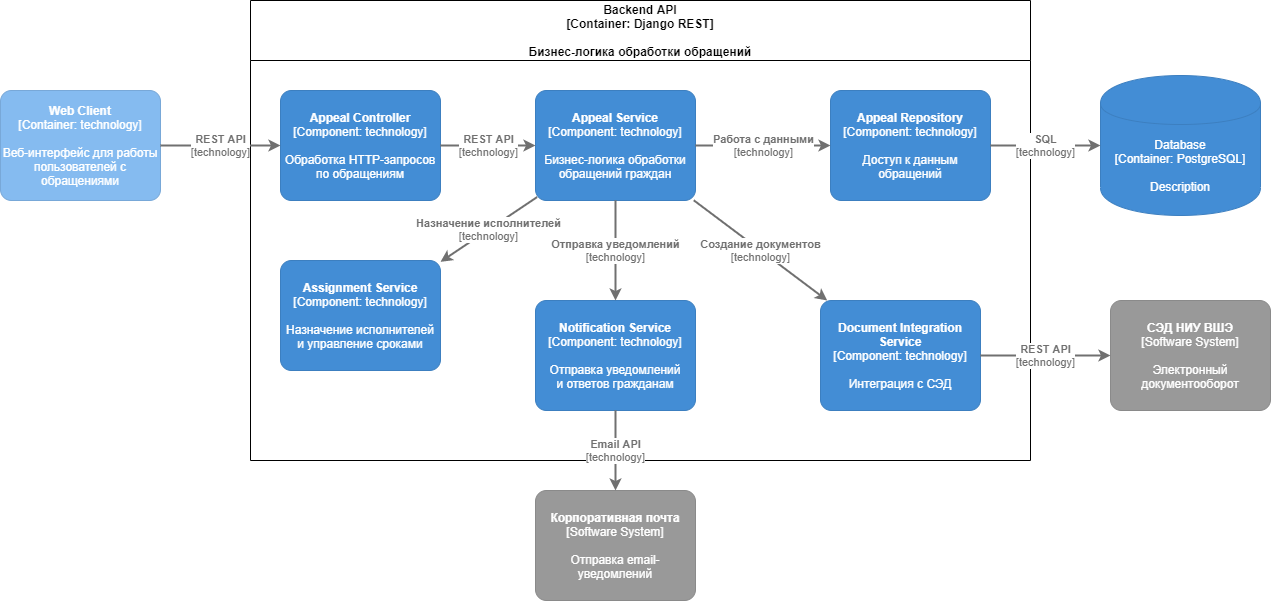

The diagram above was exported from draw.io. Its source (the exported page's mxGraphModel, read from the mxfile embedded in the PNG):
<mxGraphModel dx="2193" dy="592" grid="1" gridSize="10" guides="1" tooltips="1" connect="1" arrows="1" fold="1" page="1" pageScale="1" pageWidth="1169" pageHeight="827" math="0" shadow="0">
  <root>
    <mxCell id="0" />
    <mxCell id="1" parent="0" />
    <mxCell id="a9_yFkAZH66x7abBRnub-2" value="Backend API&#10;[Container: Django REST]&#10;&#10;Бизнес-логика обработки обращений" style="swimlane;startSize=60;" parent="1" vertex="1">
      <mxGeometry x="220" y="70" width="780" height="460" as="geometry" />
    </mxCell>
    <object placeholders="1" c4Name="Appeal Controller" c4Type="Component" c4Technology="technology" c4Description="Обработка HTTP-запросов&#10;по обращениям" label="&lt;b&gt;%c4Name%&lt;/b&gt;&lt;div&gt;[%c4Type%: %c4Technology%]&lt;/div&gt;&lt;br&gt;&lt;div&gt;%c4Description%&lt;/div&gt;" id="a9_yFkAZH66x7abBRnub-4">
      <mxCell style="rounded=1;whiteSpace=wrap;html=1;labelBackgroundColor=none;fillColor=#438DD5;fontColor=#ffffff;align=center;arcSize=10;strokeColor=#3C7FC0;metaEdit=1;metaData={&quot;c4Type&quot;:{&quot;editable&quot;:false}};points=[[0.25,0,0],[0.5,0,0],[0.75,0,0],[1,0.25,0],[1,0.5,0],[1,0.75,0],[0.75,1,0],[0.5,1,0],[0.25,1,0],[0,0.75,0],[0,0.5,0],[0,0.25,0]];" parent="a9_yFkAZH66x7abBRnub-2" vertex="1">
        <mxGeometry x="30" y="90" width="160" height="110.00000000000001" as="geometry" />
      </mxCell>
    </object>
    <object placeholders="1" c4Name="Appeal Service" c4Type="Component" c4Technology="technology" c4Description="Бизнес-логика обработки&#10;обращений граждан" label="&lt;b&gt;%c4Name%&lt;/b&gt;&lt;div&gt;[%c4Type%: %c4Technology%]&lt;/div&gt;&lt;br&gt;&lt;div&gt;%c4Description%&lt;/div&gt;" id="a9_yFkAZH66x7abBRnub-5">
      <mxCell style="rounded=1;whiteSpace=wrap;html=1;labelBackgroundColor=none;fillColor=#438DD5;fontColor=#ffffff;align=center;arcSize=10;strokeColor=#3C7FC0;metaEdit=1;metaData={&quot;c4Type&quot;:{&quot;editable&quot;:false}};points=[[0.25,0,0],[0.5,0,0],[0.75,0,0],[1,0.25,0],[1,0.5,0],[1,0.75,0],[0.75,1,0],[0.5,1,0],[0.25,1,0],[0,0.75,0],[0,0.5,0],[0,0.25,0]];" parent="a9_yFkAZH66x7abBRnub-2" vertex="1">
        <mxGeometry x="285" y="90" width="160" height="110.00000000000001" as="geometry" />
      </mxCell>
    </object>
    <object placeholders="1" c4Name="Assignment Service" c4Type="Component" c4Technology="technology" c4Description="Назначение исполнителей&#10;и управление сроками" label="&lt;b&gt;%c4Name%&lt;/b&gt;&lt;div&gt;[%c4Type%: %c4Technology%]&lt;/div&gt;&lt;br&gt;&lt;div&gt;%c4Description%&lt;/div&gt;" id="a9_yFkAZH66x7abBRnub-6">
      <mxCell style="rounded=1;whiteSpace=wrap;html=1;labelBackgroundColor=none;fillColor=#438DD5;fontColor=#ffffff;align=center;arcSize=10;strokeColor=#3C7FC0;metaEdit=1;metaData={&quot;c4Type&quot;:{&quot;editable&quot;:false}};points=[[0.25,0,0],[0.5,0,0],[0.75,0,0],[1,0.25,0],[1,0.5,0],[1,0.75,0],[0.75,1,0],[0.5,1,0],[0.25,1,0],[0,0.75,0],[0,0.5,0],[0,0.25,0]];" parent="a9_yFkAZH66x7abBRnub-2" vertex="1">
        <mxGeometry x="30" y="260" width="160" height="110.00000000000001" as="geometry" />
      </mxCell>
    </object>
    <object placeholders="1" c4Name="Notification Service" c4Type="Component" c4Technology="technology" c4Description="Отправка уведомлений&#10;и ответов гражданам" label="&lt;b&gt;%c4Name%&lt;/b&gt;&lt;div&gt;[%c4Type%: %c4Technology%]&lt;/div&gt;&lt;br&gt;&lt;div&gt;%c4Description%&lt;/div&gt;" id="a9_yFkAZH66x7abBRnub-7">
      <mxCell style="rounded=1;whiteSpace=wrap;html=1;labelBackgroundColor=none;fillColor=#438DD5;fontColor=#ffffff;align=center;arcSize=10;strokeColor=#3C7FC0;metaEdit=1;metaData={&quot;c4Type&quot;:{&quot;editable&quot;:false}};points=[[0.25,0,0],[0.5,0,0],[0.75,0,0],[1,0.25,0],[1,0.5,0],[1,0.75,0],[0.75,1,0],[0.5,1,0],[0.25,1,0],[0,0.75,0],[0,0.5,0],[0,0.25,0]];" parent="a9_yFkAZH66x7abBRnub-2" vertex="1">
        <mxGeometry x="285" y="300" width="160" height="110.00000000000001" as="geometry" />
      </mxCell>
    </object>
    <object placeholders="1" c4Name="Document Integration Service" c4Type="Component" c4Technology="technology" c4Description="Интеграция с СЭД" label="&lt;b&gt;%c4Name%&lt;/b&gt;&lt;div&gt;[%c4Type%: %c4Technology%]&lt;/div&gt;&lt;br&gt;&lt;div&gt;%c4Description%&lt;/div&gt;" id="a9_yFkAZH66x7abBRnub-8">
      <mxCell style="rounded=1;whiteSpace=wrap;html=1;labelBackgroundColor=none;fillColor=#438DD5;fontColor=#ffffff;align=center;arcSize=10;strokeColor=#3C7FC0;metaEdit=1;metaData={&quot;c4Type&quot;:{&quot;editable&quot;:false}};points=[[0.25,0,0],[0.5,0,0],[0.75,0,0],[1,0.25,0],[1,0.5,0],[1,0.75,0],[0.75,1,0],[0.5,1,0],[0.25,1,0],[0,0.75,0],[0,0.5,0],[0,0.25,0]];" parent="a9_yFkAZH66x7abBRnub-2" vertex="1">
        <mxGeometry x="570" y="300" width="160" height="110.00000000000001" as="geometry" />
      </mxCell>
    </object>
    <object placeholders="1" c4Name="Appeal Repository" c4Type="Component" c4Technology="technology" c4Description="Доступ к данным&#10;обращений" label="&lt;b&gt;%c4Name%&lt;/b&gt;&lt;div&gt;[%c4Type%: %c4Technology%]&lt;/div&gt;&lt;br&gt;&lt;div&gt;%c4Description%&lt;/div&gt;" id="a9_yFkAZH66x7abBRnub-9">
      <mxCell style="rounded=1;whiteSpace=wrap;html=1;labelBackgroundColor=none;fillColor=#438DD5;fontColor=#ffffff;align=center;arcSize=10;strokeColor=#3C7FC0;metaEdit=1;metaData={&quot;c4Type&quot;:{&quot;editable&quot;:false}};points=[[0.25,0,0],[0.5,0,0],[0.75,0,0],[1,0.25,0],[1,0.5,0],[1,0.75,0],[0.75,1,0],[0.5,1,0],[0.25,1,0],[0,0.75,0],[0,0.5,0],[0,0.25,0]];" parent="a9_yFkAZH66x7abBRnub-2" vertex="1">
        <mxGeometry x="580" y="90" width="160" height="110.00000000000001" as="geometry" />
      </mxCell>
    </object>
    <object placeholders="1" c4Type="Relationship" c4Technology="technology" c4Description="REST API" label="&lt;div style=&quot;text-align: left&quot;&gt;&lt;div style=&quot;text-align: center&quot;&gt;&lt;b&gt;%c4Description%&lt;/b&gt;&lt;/div&gt;&lt;div style=&quot;text-align: center&quot;&gt;[%c4Technology%]&lt;/div&gt;&lt;/div&gt;" id="a9_yFkAZH66x7abBRnub-15">
      <mxCell style="edgeStyle=none;rounded=0;html=1;entryX=0;entryY=0.5;jettySize=auto;orthogonalLoop=1;strokeColor=#707070;strokeWidth=2;fontColor=#707070;jumpStyle=none;metaEdit=1;metaData={&quot;c4Type&quot;:{&quot;editable&quot;:false}};exitX=1;exitY=0.5;exitDx=0;exitDy=0;exitPerimeter=0;entryDx=0;entryDy=0;entryPerimeter=0;" parent="a9_yFkAZH66x7abBRnub-2" source="a9_yFkAZH66x7abBRnub-4" target="a9_yFkAZH66x7abBRnub-5" edge="1">
        <mxGeometry width="160" relative="1" as="geometry">
          <mxPoint x="155" y="280" as="sourcePoint" />
          <mxPoint x="315" y="280" as="targetPoint" />
        </mxGeometry>
      </mxCell>
    </object>
    <object placeholders="1" c4Type="Relationship" c4Technology="technology" c4Description="Назначение исполнителей" label="&lt;div style=&quot;text-align: left&quot;&gt;&lt;div style=&quot;text-align: center&quot;&gt;&lt;b&gt;%c4Description%&lt;/b&gt;&lt;/div&gt;&lt;div style=&quot;text-align: center&quot;&gt;[%c4Technology%]&lt;/div&gt;&lt;/div&gt;" id="a9_yFkAZH66x7abBRnub-16">
      <mxCell style="edgeStyle=none;rounded=0;html=1;jettySize=auto;orthogonalLoop=1;strokeColor=#707070;strokeWidth=2;fontColor=#707070;jumpStyle=none;metaEdit=1;metaData={&quot;c4Type&quot;:{&quot;editable&quot;:false}};exitX=0.01;exitY=0.969;exitDx=0;exitDy=0;exitPerimeter=0;" parent="a9_yFkAZH66x7abBRnub-2" source="a9_yFkAZH66x7abBRnub-5" target="a9_yFkAZH66x7abBRnub-6" edge="1">
        <mxGeometry width="160" relative="1" as="geometry">
          <mxPoint x="360" y="280" as="sourcePoint" />
          <mxPoint x="520" y="280" as="targetPoint" />
        </mxGeometry>
      </mxCell>
    </object>
    <object placeholders="1" c4Type="Relationship" c4Technology="technology" c4Description="Отправка уведомлений" label="&lt;div style=&quot;text-align: left&quot;&gt;&lt;div style=&quot;text-align: center&quot;&gt;&lt;b&gt;%c4Description%&lt;/b&gt;&lt;/div&gt;&lt;div style=&quot;text-align: center&quot;&gt;[%c4Technology%]&lt;/div&gt;&lt;/div&gt;" id="a9_yFkAZH66x7abBRnub-17">
      <mxCell style="edgeStyle=none;rounded=0;html=1;entryX=0.5;entryY=0;jettySize=auto;orthogonalLoop=1;strokeColor=#707070;strokeWidth=2;fontColor=#707070;jumpStyle=none;metaEdit=1;metaData={&quot;c4Type&quot;:{&quot;editable&quot;:false}};exitX=0.5;exitY=1;exitDx=0;exitDy=0;exitPerimeter=0;entryDx=0;entryDy=0;entryPerimeter=0;" parent="a9_yFkAZH66x7abBRnub-2" source="a9_yFkAZH66x7abBRnub-5" target="a9_yFkAZH66x7abBRnub-7" edge="1">
        <mxGeometry width="160" relative="1" as="geometry">
          <mxPoint x="330" y="280" as="sourcePoint" />
          <mxPoint x="490" y="280" as="targetPoint" />
        </mxGeometry>
      </mxCell>
    </object>
    <object placeholders="1" c4Type="Relationship" c4Technology="technology" c4Description="Работа с данными" label="&lt;div style=&quot;text-align: left&quot;&gt;&lt;div style=&quot;text-align: center&quot;&gt;&lt;b&gt;%c4Description%&lt;/b&gt;&lt;/div&gt;&lt;div style=&quot;text-align: center&quot;&gt;[%c4Technology%]&lt;/div&gt;&lt;/div&gt;" id="a9_yFkAZH66x7abBRnub-18">
      <mxCell style="edgeStyle=none;rounded=0;html=1;jettySize=auto;orthogonalLoop=1;strokeColor=#707070;strokeWidth=2;fontColor=#707070;jumpStyle=none;metaEdit=1;metaData={&quot;c4Type&quot;:{&quot;editable&quot;:false}};exitX=1;exitY=0.5;exitDx=0;exitDy=0;exitPerimeter=0;" parent="a9_yFkAZH66x7abBRnub-2" source="a9_yFkAZH66x7abBRnub-5" target="a9_yFkAZH66x7abBRnub-9" edge="1">
        <mxGeometry width="160" relative="1" as="geometry">
          <mxPoint x="330" y="280" as="sourcePoint" />
          <mxPoint x="490" y="280" as="targetPoint" />
        </mxGeometry>
      </mxCell>
    </object>
    <object placeholders="1" c4Type="Relationship" c4Technology="technology" c4Description="Создание документов" label="&lt;div style=&quot;text-align: left&quot;&gt;&lt;div style=&quot;text-align: center&quot;&gt;&lt;b&gt;%c4Description%&lt;/b&gt;&lt;/div&gt;&lt;div style=&quot;text-align: center&quot;&gt;[%c4Technology%]&lt;/div&gt;&lt;/div&gt;" id="a9_yFkAZH66x7abBRnub-23">
      <mxCell style="edgeStyle=none;rounded=0;html=1;jettySize=auto;orthogonalLoop=1;strokeColor=#707070;strokeWidth=2;fontColor=#707070;jumpStyle=none;metaEdit=1;metaData={&quot;c4Type&quot;:{&quot;editable&quot;:false}};exitX=0.989;exitY=0.998;exitDx=0;exitDy=0;exitPerimeter=0;" parent="a9_yFkAZH66x7abBRnub-2" source="a9_yFkAZH66x7abBRnub-5" target="a9_yFkAZH66x7abBRnub-8" edge="1">
        <mxGeometry width="160" relative="1" as="geometry">
          <mxPoint x="430" y="280" as="sourcePoint" />
          <mxPoint x="590" y="280" as="targetPoint" />
        </mxGeometry>
      </mxCell>
    </object>
    <object placeholders="1" c4Type="Database" c4Technology="PostgreSQL" c4Description="Description" label="%c4Type%&lt;div&gt;[Container:&amp;nbsp;%c4Technology%]&lt;/div&gt;&lt;br&gt;&lt;div&gt;%c4Description%&lt;/div&gt;" id="a9_yFkAZH66x7abBRnub-10">
      <mxCell style="shape=cylinder;whiteSpace=wrap;html=1;boundedLbl=1;rounded=0;labelBackgroundColor=none;fillColor=#438DD5;fontSize=12;fontColor=#ffffff;align=center;strokeColor=#3C7FC0;metaEdit=1;points=[[0.5,0,0],[1,0.25,0],[1,0.5,0],[1,0.75,0],[0.5,1,0],[0,0.75,0],[0,0.5,0],[0,0.25,0]];metaData={&quot;c4Type&quot;:{&quot;editable&quot;:false}};" parent="1" vertex="1">
        <mxGeometry x="1070" y="145" width="160" height="140" as="geometry" />
      </mxCell>
    </object>
    <object placeholders="1" c4Name="СЭД НИУ ВШЭ" c4Type="Software System" c4Description="Электронный документооборот" label="&lt;b&gt;%c4Name%&lt;/b&gt;&lt;div&gt;[%c4Type%]&lt;/div&gt;&lt;br&gt;&lt;div&gt;%c4Description%&lt;/div&gt;" id="a9_yFkAZH66x7abBRnub-12">
      <mxCell style="rounded=1;whiteSpace=wrap;html=1;labelBackgroundColor=none;fillColor=#999999;fontColor=#ffffff;align=center;arcSize=10;strokeColor=#8A8A8A;metaEdit=1;metaData={&quot;c4Type&quot;:{&quot;editable&quot;:false}};points=[[0.25,0,0],[0.5,0,0],[0.75,0,0],[1,0.25,0],[1,0.5,0],[1,0.75,0],[0.75,1,0],[0.5,1,0],[0.25,1,0],[0,0.75,0],[0,0.5,0],[0,0.25,0]];" parent="1" vertex="1">
        <mxGeometry x="1080" y="370" width="160" height="110.00000000000001" as="geometry" />
      </mxCell>
    </object>
    <object placeholders="1" c4Name="Корпоративная почта" c4Type="Software System" c4Description="Отправка email-уведомлений" label="&lt;b&gt;%c4Name%&lt;/b&gt;&lt;div&gt;[%c4Type%]&lt;/div&gt;&lt;br&gt;&lt;div&gt;%c4Description%&lt;/div&gt;" id="a9_yFkAZH66x7abBRnub-13">
      <mxCell style="rounded=1;whiteSpace=wrap;html=1;labelBackgroundColor=none;fillColor=#999999;fontColor=#ffffff;align=center;arcSize=10;strokeColor=#8A8A8A;metaEdit=1;metaData={&quot;c4Type&quot;:{&quot;editable&quot;:false}};points=[[0.25,0,0],[0.5,0,0],[0.75,0,0],[1,0.25,0],[1,0.5,0],[1,0.75,0],[0.75,1,0],[0.5,1,0],[0.25,1,0],[0,0.75,0],[0,0.5,0],[0,0.25,0]];" parent="1" vertex="1">
        <mxGeometry x="505" y="560" width="160" height="110.00000000000001" as="geometry" />
      </mxCell>
    </object>
    <object placeholders="1" c4Type="Relationship" c4Technology="technology" c4Description="SQL" label="&lt;div style=&quot;text-align: left&quot;&gt;&lt;div style=&quot;text-align: center&quot;&gt;&lt;b&gt;%c4Description%&lt;/b&gt;&lt;/div&gt;&lt;div style=&quot;text-align: center&quot;&gt;[%c4Technology%]&lt;/div&gt;&lt;/div&gt;" id="a9_yFkAZH66x7abBRnub-19">
      <mxCell style="edgeStyle=none;rounded=0;html=1;entryX=0;entryY=0.5;jettySize=auto;orthogonalLoop=1;strokeColor=#707070;strokeWidth=2;fontColor=#707070;jumpStyle=none;metaEdit=1;metaData={&quot;c4Type&quot;:{&quot;editable&quot;:false}};exitX=1;exitY=0.5;exitDx=0;exitDy=0;exitPerimeter=0;entryDx=0;entryDy=0;entryPerimeter=0;" parent="1" source="a9_yFkAZH66x7abBRnub-9" target="a9_yFkAZH66x7abBRnub-10" edge="1">
        <mxGeometry width="160" relative="1" as="geometry">
          <mxPoint x="670" y="350" as="sourcePoint" />
          <mxPoint x="830" y="350" as="targetPoint" />
        </mxGeometry>
      </mxCell>
    </object>
    <object placeholders="1" c4Type="Relationship" c4Technology="technology" c4Description="REST API" label="&lt;div style=&quot;text-align: left&quot;&gt;&lt;div style=&quot;text-align: center&quot;&gt;&lt;b&gt;%c4Description%&lt;/b&gt;&lt;/div&gt;&lt;div style=&quot;text-align: center&quot;&gt;[%c4Technology%]&lt;/div&gt;&lt;/div&gt;" id="a9_yFkAZH66x7abBRnub-21">
      <mxCell style="edgeStyle=none;rounded=0;html=1;entryX=0;entryY=0.5;jettySize=auto;orthogonalLoop=1;strokeColor=#707070;strokeWidth=2;fontColor=#707070;jumpStyle=none;metaEdit=1;metaData={&quot;c4Type&quot;:{&quot;editable&quot;:false}};exitX=1;exitY=0.5;exitDx=0;exitDy=0;exitPerimeter=0;entryDx=0;entryDy=0;entryPerimeter=0;" parent="1" source="a9_yFkAZH66x7abBRnub-8" target="a9_yFkAZH66x7abBRnub-12" edge="1">
        <mxGeometry width="160" relative="1" as="geometry">
          <mxPoint x="950" y="650" as="sourcePoint" />
          <mxPoint x="1110" y="650" as="targetPoint" />
        </mxGeometry>
      </mxCell>
    </object>
    <object placeholders="1" c4Type="Relationship" c4Technology="technology" c4Description="Email API" label="&lt;div style=&quot;text-align: left&quot;&gt;&lt;div style=&quot;text-align: center&quot;&gt;&lt;b&gt;%c4Description%&lt;/b&gt;&lt;/div&gt;&lt;div style=&quot;text-align: center&quot;&gt;[%c4Technology%]&lt;/div&gt;&lt;/div&gt;" id="a9_yFkAZH66x7abBRnub-22">
      <mxCell style="edgeStyle=none;rounded=0;html=1;entryX=0.5;entryY=0;jettySize=auto;orthogonalLoop=1;strokeColor=#707070;strokeWidth=2;fontColor=#707070;jumpStyle=none;metaEdit=1;metaData={&quot;c4Type&quot;:{&quot;editable&quot;:false}};exitX=0.5;exitY=1;exitDx=0;exitDy=0;exitPerimeter=0;entryDx=0;entryDy=0;entryPerimeter=0;" parent="1" source="a9_yFkAZH66x7abBRnub-7" target="a9_yFkAZH66x7abBRnub-13" edge="1">
        <mxGeometry width="160" relative="1" as="geometry">
          <mxPoint x="650" y="450" as="sourcePoint" />
          <mxPoint x="810" y="450" as="targetPoint" />
        </mxGeometry>
      </mxCell>
    </object>
    <object placeholders="1" c4Name="Web Client" c4Type="Container" c4Technology="technology" c4Description="Веб-интерфейс для работы пользователей с обращениями" label="&lt;b&gt;%c4Name%&lt;/b&gt;&lt;div&gt;[%c4Type%: %c4Technology%]&lt;/div&gt;&lt;br&gt;&lt;div&gt;%c4Description%&lt;/div&gt;" id="234IkSEjLOYG_7v3troK-1">
      <mxCell style="rounded=1;whiteSpace=wrap;html=1;labelBackgroundColor=none;fillColor=#85BBF0;fontColor=#ffffff;align=center;arcSize=10;strokeColor=#78A8D8;metaEdit=1;metaData={&quot;c4Type&quot;:{&quot;editable&quot;:false}};points=[[0.25,0,0],[0.5,0,0],[0.75,0,0],[1,0.25,0],[1,0.5,0],[1,0.75,0],[0.75,1,0],[0.5,1,0],[0.25,1,0],[0,0.75,0],[0,0.5,0],[0,0.25,0]];" vertex="1" parent="1">
        <mxGeometry x="-30" y="160" width="160" height="110.00000000000001" as="geometry" />
      </mxCell>
    </object>
    <object placeholders="1" c4Type="Relationship" c4Technology="technology" c4Description="REST API" label="&lt;div style=&quot;text-align: left&quot;&gt;&lt;div style=&quot;text-align: center&quot;&gt;&lt;b&gt;%c4Description%&lt;/b&gt;&lt;/div&gt;&lt;div style=&quot;text-align: center&quot;&gt;[%c4Technology%]&lt;/div&gt;&lt;/div&gt;" id="234IkSEjLOYG_7v3troK-2">
      <mxCell style="edgeStyle=none;rounded=0;html=1;jettySize=auto;orthogonalLoop=1;strokeColor=#707070;strokeWidth=2;fontColor=#707070;jumpStyle=none;metaEdit=1;metaData={&quot;c4Type&quot;:{&quot;editable&quot;:false}};entryX=0;entryY=0.5;entryDx=0;entryDy=0;entryPerimeter=0;" edge="1" parent="1" source="234IkSEjLOYG_7v3troK-1" target="a9_yFkAZH66x7abBRnub-4">
        <mxGeometry width="160" relative="1" as="geometry">
          <mxPoint x="420" y="225" as="sourcePoint" />
          <mxPoint x="250" y="213" as="targetPoint" />
        </mxGeometry>
      </mxCell>
    </object>
  </root>
</mxGraphModel>